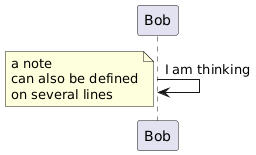

The diagram above was rendered by PlantUML. Its source (embedded in the PNG):
@startuml
Bob->Bob : I am thinking
note left
a note
can also be defined
on several lines
end note
@enduml